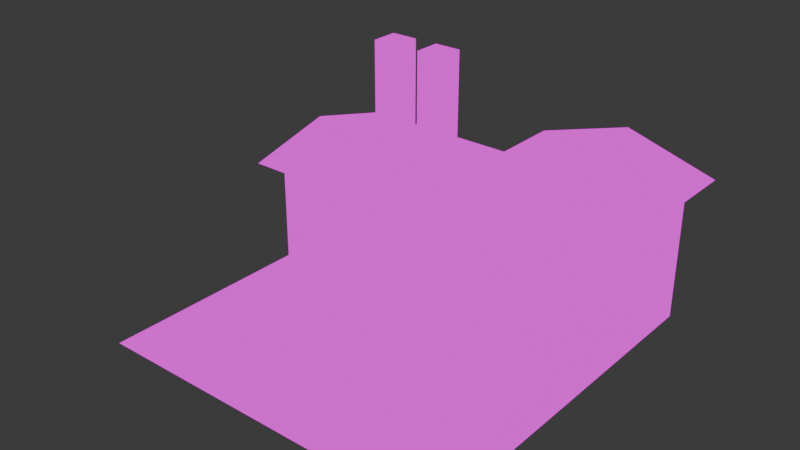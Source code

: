 # Source: metallurgical_works.blend  (saved by Blender 4.2.66; exported with 4.5.12 LTS)
import bpy
from mathutils import Matrix  # noqa: F401  (used for matrix-valued properties, if any)

bpy.ops.wm.read_factory_settings(use_empty=True)
scene = bpy.context.scene
scene.name = 'Scene'

# ---- collections
col_collection = bpy.data.collections.new('Collection'); scene.collection.children.link(col_collection)

# ---- images (referenced by path relative to the original .blend; pixels are not part of the script)
import os
ASSET_DIR = os.environ.get("B2B_ASSET_DIR", "")  # directory of the original .blend (textures are referenced by path, not embedded)
HERE = os.path.dirname(os.path.abspath(__file__))  # packed textures are extracted next to this script under _unpacked/

def load_image(name, relpath, width, height, colorspace="sRGB"):
    """Load a texture the original file referenced (path relative to the .blend, or extracted next to this script)."""
    p = next((c for c in (os.path.join(HERE, relpath), os.path.join(ASSET_DIR, relpath)) if relpath and os.path.exists(c)), "")
    if p:
        img = bpy.data.images.load(p, check_existing=True)
        img.name = name
    else:  # same state as the original file: an image datablock whose file is absent (Cycles renders it pink)
        img = bpy.data.images.new(name, width, height)
        img.source = "FILE"
        img.filepath = "//" + (relpath or name)
    img.colorspace_settings.name = colorspace
    return img
img_buildings_png = load_image('buildings.png', 'buildings.png', 1024, 1024, 'sRGB')

# ---- materials (node trees are filled in below, after node groups)
mat_metallurgical_works = bpy.data.materials.new('metallurgical_works')
mat_metallurgical_works.alpha_threshold = 0.0
mat_metallurgical_works.roughness = 0.5
mat_metallurgical_works.line_color = (0.0, 0.0, 0.0, 1.0)

# ---- material node trees
mat_metallurgical_works.use_nodes = True; mat_metallurgical_works.node_tree.nodes.clear()
_N = mat_metallurgical_works.node_tree.nodes; _L = mat_metallurgical_works.node_tree.links
n0 = _N.new('ShaderNodeOutputMaterial'); n0.name = 'Material Output'; n0.location = (300, 300)
n1 = _N.new('ShaderNodeEmission'); n1.name = 'Emission'; n1.location = (10, 300)
n2 = _N.new('ShaderNodeTexImage'); n2.name = 'Image Texture'; n2.location = (-280, 280)
n2.image = img_buildings_png
n2.interpolation = 'Closest'
_L.new(n1.outputs[0], n0.inputs[0])
_L.new(n2.outputs[0], n1.inputs[0])
n0.is_active_output = True

# ---- world
world_world = bpy.data.worlds.new('World'); scene.world = world_world
world_world.use_nodes = True; world_world.node_tree.nodes.clear()
_N = world_world.node_tree.nodes; _L = world_world.node_tree.links
n0 = _N.new('ShaderNodeOutputWorld'); n0.name = 'World Output'; n0.location = (300, 300)
n1 = _N.new('ShaderNodeBackground'); n1.name = 'Background'; n1.location = (10, 300)
n1.inputs[0].default_value = (0.05088, 0.05088, 0.05088, 1.0)
_L.new(n1.outputs[0], n0.inputs[0])
n0.is_active_output = True
world_world.color = (0.05088, 0.05088, 0.05088)
world_world.sun_shadow_jitter_overblur = 0.0

# ---- meshes
me_cube = bpy.data.meshes.new('Cube')
me_cube.from_pydata([(1.0, 5.0, 4.0), (1.0, 5.0, 0.0), (1.0, -5.0, 4.0), (1.0, -5.0, 0.0), (5.0, 5.0, 4.0), (5.0, 5.0, 0.0), (5.0, -5.0, 4.0), (5.0, -5.0, 0.0), (-5.0, 5.0, 3.0), (-5.0, 5.0, 0.0), (-5.0, 1.0, 3.0), (-5.0, 1.0, 0.0), (1.0, 5.0, 3.0), (1.0, 5.0, 0.0), (1.0, 1.0, 3.0), (1.0, 1.0, 0.0), (-5.0, 3.0, 3.5), (3.0, 5.0, 4.6), (3.0, -5.0, 4.6), (-5.5, 5.5, 2.908), (3.0, 5.5, 4.626), (3.0, -5.5, 4.626), (5.5, 5.5, 3.878), (5.5, -5.5, 3.878), (0.5, 5.5, 3.878), (0.5, -5.5, 3.878), (-5.5, 0.5, 2.908), (-5.5, 3.0, 3.539), (1.0, 3.0, 3.539), (1.0, 0.5, 2.908), (1.0, 5.5, 2.908), (-3.9, 3.6, 3.0), (-3.9, 3.6, 6.0), (-3.9, 4.4, 3.0), (-3.9, 4.4, 6.0), (-3.1, 3.6, 3.0), (-3.1, 3.6, 6.0), (-3.1, 4.4, 3.0), (-3.1, 4.4, 6.0), (-2.4, 3.6, 3.0), (-2.4, 3.6, 6.0), (-2.4, 4.4, 3.0), (-2.4, 4.4, 6.0), (-1.6, 3.6, 3.0), (-1.6, 3.6, 6.0), (-1.6, 4.4, 3.0), (-1.6, 4.4, 6.0), (-2.0, -0.7502, 0.0), (-2.0, -0.7502, 1.0), (-1.0, -1.25, 0.0), (-1.0, -1.25, 1.0), (-1.0, -2.75, 0.0), (-1.0, -2.75, 1.0), (-2.0, -3.25, 0.0), (-2.0, -3.25, 1.0), (-3.0, -2.75, 0.0), (-3.0, -2.75, 1.0), (-3.0, -1.25, 0.0), (-3.0, -1.25, 1.0), (-2.0, -1.003, 1.0), (-1.202, -1.402, 1.0), (-1.202, -2.598, 1.0), (-2.0, -2.997, 1.0), (-2.798, -2.598, 1.0), (-2.798, -1.402, 1.0), (-2.0, -1.003, 0.8453), (-1.202, -1.402, 0.8453), (-1.202, -2.598, 0.8453), (-2.0, -2.997, 0.8453), (-2.798, -2.598, 0.8453), (-2.798, -1.402, 0.8453), (-2.3, -1.581, 1.221), (-1.7, -1.581, 1.221), (-2.3, 1.0, 1.9), (-1.7, 1.0, 1.9), (-2.3, -1.581, 1.421), (-1.7, -1.581, 1.421), (-2.3, 1.0, 2.1), (-1.7, 1.0, 2.1), (-2.3, -1.605, 1.241), (-1.7, -1.605, 1.241), (-2.3, 1.0, 1.939), (-1.7, 1.0, 1.939), (-2.3, -1.605, 0.8232), (-1.7, -1.605, 0.8232), (0.8, -3.0, 0.5), (0.8, -3.0, 3.5), (0.8, -1.0, 0.5), (0.8, -1.0, 3.5), (1.0, -3.0, 0.5), (1.0, -3.0, 3.5), (1.0, -1.0, 0.5), (1.0, -1.0, 3.5), (0.9, -3.0, 0.5), (0.9, -3.0, 3.5), (0.9, -1.0, 0.5), (0.9, -1.0, 3.5), (4.0, -5.2, 0.5), (4.0, -5.2, 3.5), (2.0, -5.2, 0.5), (2.0, -5.2, 3.5), (4.0, -5.0, 0.5), (4.0, -5.0, 3.5), (2.0, -5.0, 0.5), (2.0, -5.0, 3.5), (4.0, -5.1, 0.5), (4.0, -5.1, 3.5), (2.0, -5.1, 0.5), (2.0, -5.1, 3.5), (5.2, -1.0, 0.5), (5.2, -1.0, 3.5), (5.2, -3.0, 0.5), (5.2, -3.0, 3.5), (5.0, -1.0, 0.5), (5.0, -1.0, 3.5), (5.0, -3.0, 0.5), (5.0, -3.0, 3.5), (5.1, -1.0, 0.5), (5.1, -1.0, 3.5), (5.1, -3.0, 0.5), (5.1, -3.0, 3.5), (5.2, 3.0, 0.5), (5.2, 3.0, 3.5), (5.2, 1.0, 0.5), (5.2, 1.0, 3.5), (5.0, 3.0, 0.5), (5.0, 3.0, 3.5), (5.0, 1.0, 0.5), (5.0, 1.0, 3.5), (5.1, 3.0, 0.5), (5.1, 3.0, 3.5), (5.1, 1.0, 0.5), (5.1, 1.0, 3.5), (-1.6, 0.8, 1.7), (-1.6, 0.8, 2.5), (-2.4, 0.8, 1.7), (-2.4, 0.8, 2.5), (-1.6, 1.0, 1.7), (-1.6, 1.0, 2.5), (-2.4, 1.0, 1.7), (-2.4, 1.0, 2.5), (-1.6, 0.9, 1.7), (-1.6, 0.9, 2.5), (-2.4, 0.9, 1.7), (-2.4, 0.9, 2.5), (-5.0, 2.0, 0.0), (2.0, 2.0, 0.0), (-5.0, -5.0, 0.0), (2.0, -5.0, 0.0), (-2.3, -0.3027, 1.59), (-1.7, -0.3027, 1.59)], [], [(11, 15, 14, 10), (3, 7, 6, 2), (7, 5, 4, 6), (1, 3, 2, 0), (5, 1, 0, 4), (9, 11, 10, 8), (13, 9, 8, 12), (8, 10, 16), (4, 0, 17), (2, 6, 18), (20, 21, 23, 22), (21, 20, 24, 25), (19, 27, 28, 30), (27, 26, 29, 28), (31, 32, 34, 33), (33, 34, 38, 37), (37, 38, 36, 35), (35, 36, 32, 31), (38, 34, 32, 36), (39, 40, 42, 41), (41, 42, 46, 45), (45, 46, 44, 43), (43, 44, 40, 39), (46, 42, 40, 44), (47, 48, 50, 49), (49, 50, 52, 51), (51, 52, 54, 53), (53, 54, 56, 55), (58, 56, 63, 64), (55, 56, 58, 57), (57, 58, 48, 47), (52, 50, 60, 61), (50, 48, 59, 60), (54, 52, 61, 62), (48, 58, 64, 59), (56, 54, 62, 63), (62, 61, 67, 68), (60, 59, 65, 66), (59, 64, 70, 65), (63, 62, 68, 69), (61, 60, 66, 67), (64, 63, 69, 70), (69, 68, 65, 70), (66, 65, 68, 67), (71, 72, 74, 73), (74, 78, 76, 72), (71, 75, 77, 73), (149, 150, 82, 81), (80, 79, 83, 84), (87, 88, 92, 91), (93, 94, 96, 95), (89, 90, 86, 85), (87, 85, 89, 91), (92, 88, 86, 90), (99, 100, 104, 103), (105, 106, 108, 107), (101, 102, 98, 97), (99, 97, 101, 103), (104, 100, 98, 102), (111, 112, 116, 115), (117, 118, 120, 119), (113, 114, 110, 109), (111, 109, 113, 115), (116, 112, 110, 114), (123, 124, 128, 127), (129, 130, 132, 131), (125, 126, 122, 121), (123, 121, 125, 127), (128, 124, 122, 126), (135, 136, 140, 139), (141, 142, 144, 143), (137, 138, 134, 133), (135, 133, 137, 139), (140, 136, 134, 138), (146, 145, 147, 148), (79, 80, 150, 149)])
_uv = me_cube.uv_layers.new(name='UVMap')
_uv.uv.foreach_set('vector', [0.4531, 0.4062, 0.5469, 0.4062, 0.5469, 0.4531, 0.4531, 0.4531, 0.4844, 0.4062, 0.5469, 0.4062, 0.5469, 0.4688, 0.4844, 0.4688, 0.3906, 0.4062, 0.5469, 0.4062, 0.5469, 0.4688, 0.3906, 0.4688, 0.3906, 0.4062, 0.5469, 0.4062, 0.5469, 0.4688, 0.3906, 0.4688, 0.3906, 0.4062, 0.4531, 0.4062, 0.4531, 0.4688, 0.3906, 0.4688, 0.4844, 0.4062, 0.5469, 0.4062, 0.5469, 0.4531, 0.4844, 0.4531, 0.4531, 0.4062, 0.5469, 0.4062, 0.5469, 0.4531, 0.4531, 0.4531, 0.4844, 0.4531, 0.5469, 0.4531, 0.5156, 0.4609, 0.3906, 0.4688, 0.4531, 0.4688, 0.4219, 0.4766, 0.5469, 0.4688, 0.4844, 0.4688, 0.5156, 0.4766, 0.4375, 0.5625, 0.2656, 0.5625, 0.2656, 0.5234, 0.4375, 0.5234, 0.4375, 0.5625, 0.2656, 0.5625, 0.2656, 0.5234, 0.4375, 0.5234, 0.3672, 0.5234, 0.3672, 0.5625, 0.2656, 0.5625, 0.2656, 0.5234, 0.2656, 0.5625, 0.2656, 0.5234, 0.3672, 0.5234, 0.3672, 0.5625, 0.07812, 0.8438, 0.07812, 0.8906, 0.0625, 0.8906, 0.0625, 0.8438, 0.0625, 0.8438, 0.0625, 0.8906, 0.04688, 0.8906, 0.04688, 0.8438, 0.04688, 0.8438, 0.04688, 0.8906, 0.03125, 0.8906, 0.03125, 0.8438, 0.03125, 0.8438, 0.03125, 0.8906, 0.01562, 0.8906, 0.01562, 0.8438, 0.09375, 0.875, 0.1094, 0.875, 0.1094, 0.8906, 0.09375, 0.8906, 0.07812, 0.8438, 0.07812, 0.8906, 0.0625, 0.8906, 0.0625, 0.8438, 0.0625, 0.8438, 0.0625, 0.8906, 0.04688, 0.8906, 0.04688, 0.8438, 0.04688, 0.8438, 0.04688, 0.8906, 0.03125, 0.8906, 0.03125, 0.8438, 0.03125, 0.8438, 0.03125, 0.8906, 0.01562, 0.8906, 0.01562, 0.8438, 0.09375, 0.875, 0.1094, 0.875, 0.1094, 0.8906, 0.09375, 0.8906, 0.6796, 0.4897, 0.6796, 0.4897, 0.6796, 0.4897, 0.6796, 0.4897, 0.6796, 0.4897, 0.6796, 0.4897, 0.6796, 0.4897, 0.6796, 0.4897, 0.6796, 0.4897, 0.6796, 0.4897, 0.6796, 0.4897, 0.6796, 0.4897, 0.6796, 0.4897, 0.6796, 0.4897, 0.6796, 0.4897, 0.6796, 0.4897, 0.6796, 0.4897, 0.6796, 0.4897, 0.6796, 0.4897, 0.6796, 0.4897, 0.6796, 0.4897, 0.6796, 0.4897, 0.6796, 0.4897, 0.6796, 0.4897, 0.6796, 0.4897, 0.6796, 0.4897, 0.6796, 0.4897, 0.6796, 0.4897, 0.6796, 0.4897, 0.6796, 0.4897, 0.6796, 0.4897, 0.6796, 0.4897, 0.6796, 0.4897, 0.6796, 0.4897, 0.6796, 0.4897, 0.6796, 0.4897, 0.6796, 0.4897, 0.6796, 0.4897, 0.6796, 0.4897, 0.6796, 0.4897, 0.6796, 0.4897, 0.6796, 0.4897, 0.6796, 0.4897, 0.6796, 0.4897, 0.6796, 0.4897, 0.6796, 0.4897, 0.6796, 0.4897, 0.6796, 0.4897, 0.6796, 0.4897, 0.6796, 0.4897, 0.6796, 0.4897, 0.6796, 0.4897, 0.6796, 0.4897, 0.6796, 0.4897, 0.6796, 0.4897, 0.6796, 0.4897, 0.6796, 0.4897, 0.6796, 0.4897, 0.6796, 0.4897, 0.6796, 0.4897, 0.6796, 0.4897, 0.6796, 0.4897, 0.6796, 0.4897, 0.6796, 0.4897, 0.6796, 0.4897, 0.6796, 0.4897, 0.6796, 0.4897, 0.6796, 0.4897, 0.6796, 0.4897, 0.6796, 0.4897, 0.6796, 0.4897, 0.6796, 0.4897, 0.2656, 0.4277, 0.2773, 0.4219, 0.2773, 0.4531, 0.2656, 0.4473, 0.2891, 0.4473, 0.2773, 0.4531, 0.2773, 0.4219, 0.2891, 0.4277, 0.6796, 0.4897, 0.6796, 0.4897, 0.6796, 0.4897, 0.6796, 0.4897, 0.6796, 0.4897, 0.6796, 0.4897, 0.6796, 0.4897, 0.6796, 0.4897, 0.6796, 0.4897, 0.6796, 0.4897, 0.6796, 0.4897, 0.6796, 0.4897, 0.2793, 0.4297, 0.2891, 0.4297, 0.2891, 0.4531, 0.2793, 0.4531, 0.2891, 0.4531, 0.2793, 0.4531, 0.2793, 0.4454, 0.2891, 0.4454, 0.6489, 0.4897, 0.6489, 0.4897, 0.6489, 0.4897, 0.6489, 0.4897, 0.6562, 0.4062, 0.6562, 0.4531, 0.625, 0.4531, 0.625, 0.4062, 0.6489, 0.4897, 0.6489, 0.4897, 0.6489, 0.4897, 0.6489, 0.4897, 0.6489, 0.4897, 0.6489, 0.4897, 0.6489, 0.4897, 0.6489, 0.4897, 0.6489, 0.4897, 0.6489, 0.4897, 0.6489, 0.4897, 0.6489, 0.4897, 0.6489, 0.4897, 0.6489, 0.4897, 0.6489, 0.4897, 0.6489, 0.4897, 0.6562, 0.4062, 0.6562, 0.4531, 0.625, 0.4531, 0.625, 0.4062, 0.6489, 0.4897, 0.6489, 0.4897, 0.6489, 0.4897, 0.6489, 0.4897, 0.6489, 0.4897, 0.6489, 0.4897, 0.6489, 0.4897, 0.6489, 0.4897, 0.6489, 0.4897, 0.6489, 0.4897, 0.6489, 0.4897, 0.6489, 0.4897, 0.6489, 0.4897, 0.6489, 0.4897, 0.6489, 0.4897, 0.6489, 0.4897, 0.6562, 0.4062, 0.6562, 0.4531, 0.625, 0.4531, 0.625, 0.4062, 0.6489, 0.4897, 0.6489, 0.4897, 0.6489, 0.4897, 0.6489, 0.4897, 0.6489, 0.4897, 0.6489, 0.4897, 0.6489, 0.4897, 0.6489, 0.4897, 0.6489, 0.4897, 0.6489, 0.4897, 0.6489, 0.4897, 0.6489, 0.4897, 0.6489, 0.4897, 0.6489, 0.4897, 0.6489, 0.4897, 0.6489, 0.4897, 0.6562, 0.4062, 0.6562, 0.4531, 0.625, 0.4531, 0.625, 0.4062, 0.6489, 0.4897, 0.6489, 0.4897, 0.6489, 0.4897, 0.6489, 0.4897, 0.6489, 0.4897, 0.6489, 0.4897, 0.6489, 0.4897, 0.6489, 0.4897, 0.6489, 0.4897, 0.6489, 0.4897, 0.6489, 0.4897, 0.6489, 0.4897, 0.6489, 0.4897, 0.6489, 0.4897, 0.6489, 0.4897, 0.6489, 0.4897, 0.6788, 0.4909, 0.6788, 0.4909, 0.6788, 0.4909, 0.6788, 0.4909, 0.6489, 0.4897, 0.6489, 0.4897, 0.6489, 0.4897, 0.6489, 0.4897, 0.6489, 0.4897, 0.6489, 0.4897, 0.6489, 0.4897, 0.6489, 0.4897, 0.6489, 0.4897, 0.6489, 0.4897, 0.6489, 0.4897, 0.6489, 0.4897, 0.5469, 0.7031, 0.4375, 0.7031, 0.4375, 0.5938, 0.5469, 0.5938, 0.2793, 0.4531, 0.2891, 0.4531, 0.2891, 0.4297, 0.2793, 0.4297])
me_cube.materials.append(mat_metallurgical_works)
me_cube.use_mirror_vertex_groups = False
me_cube.update()

# ---- objects
ob_metallurgical_works = bpy.data.objects.new('metallurgical_works', me_cube)

# ---- transforms, parenting, visibility, modifiers, constraints
ob_metallurgical_works.location = (0.0, 0.0, 0.0)
ob_metallurgical_works.lock_rotations_4d = False
ob_metallurgical_works.empty_display_type = 'ARROWS'
ob_metallurgical_works.lineart.crease_threshold = 0.0

# ---- collection membership
col_collection.objects.link(ob_metallurgical_works)

# ---- scene / render settings (as saved in the file)
scene.frame_start = 1; scene.frame_end = 250; scene.frame_set(1)
scene.render.engine = 'BLENDER_EEVEE_NEXT'
bpy.context.view_layer.update()

# ---- added for rendering (the .blend has no active camera): camera
cam_auto = bpy.data.cameras.new('AutoCamera')
cam_auto.lens = 50.0
cam_auto.sensor_width = 36.0
cam_auto.clip_end = 1000.0
ob_auto_camera = bpy.data.objects.new('AutoCamera', cam_auto)
scene.collection.objects.link(ob_auto_camera)
ob_auto_camera.location = (15.4266, -18.5119, 15.3413)
ob_auto_camera.rotation_euler = (1.09748, -7.21219e-08, 0.694738)
scene.camera = ob_auto_camera
bpy.context.view_layer.update()
